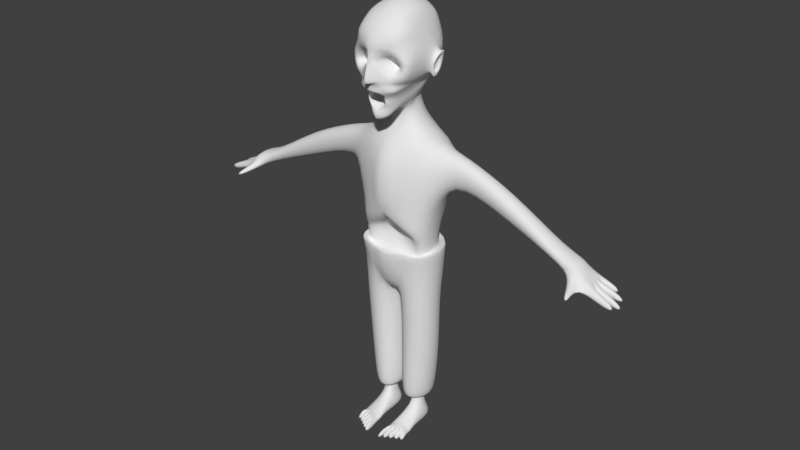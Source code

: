 # Source: zombie.blend  (saved by Blender 2.79.0; exported with 4.5.12 LTS)
import bpy
from mathutils import Matrix  # noqa: F401  (used for matrix-valued properties, if any)

bpy.ops.wm.read_factory_settings(use_empty=True)
scene = bpy.context.scene
scene.name = 'Scene'

# ---- collections
col_collection_1 = bpy.data.collections.new('Collection 1'); scene.collection.children.link(col_collection_1)

# ---- materials (node trees are filled in below, after node groups)
mat_material = bpy.data.materials.new('Material')
mat_material.alpha_threshold = 0.0
mat_material.use_transparent_shadow = False
mat_material.roughness = 0.5

# ---- material node trees

# ---- world
world_world = bpy.data.worlds.new('World'); scene.world = world_world
world_world.color = (0.05088, 0.05088, 0.05088)
world_world.use_sun_shadow = False
world_world.sun_shadow_jitter_overblur = 0.0
world_world.cycles.sampling_method = 'MANUAL'

# ---- meshes
me_cube_001 = bpy.data.meshes.new('Cube.001')
me_cube_001.from_pydata([(0.5542, -0.1649, 0.9068), (0.551, 0.2663, 0.8696), (0.0, 0.3014, -1.0), (0.0, -0.3117, -1.0), (0.0, -0.437, 0.7376), (0.2244, 0.2125, 1.0), (0.2244, -0.1367, 1.0), (0.0, 0.3694, 1.017), (0.0, -0.1367, 1.0), (0.1178, 0.06182, 1.398), (0.1178, -0.08707, 1.218), (0.0, 0.176, 1.398), (0.0, -0.08707, 1.218), (0.3038, 0.2155, 1.656), (0.1738, -0.3436, 1.38), (1.723e-10, 0.3963, 1.704), (0.0, -0.4699, 1.291), (0.278, 0.3305, 2.24), (0.3002, -0.3107, 2.324), (1.723e-10, 0.3305, 2.329), (0.0, -0.3163, 2.364), (0.3679, 0.3243, 0.03926), (0.4707, -0.2507, 0.0578), (0.0, -0.425, 0.02404), (0.0, 0.4176, 0.0), (0.7144, 0.2139, 0.8379), (0.7144, -0.08449, 0.8379), (0.6246, 0.152, 0.535), (0.6246, -0.02262, 0.535), (2.241, 0.2139, 0.1213), (2.241, -0.08449, 0.1213), (2.275, 0.2191, -0.1209), (2.266, -0.1125, -0.102), (0.03586, -0.2839, -1.0), (0.03586, 0.2735, -1.0), (0.2786, -0.05728, -2.294), (0.2786, 0.07239, -2.294), (0.1428, -0.08583, -2.294), (0.1428, 0.1009, -2.294), (0.3568, -0.1322, -2.736), (0.3568, 0.2276, -2.736), (0.06448, -0.196, -2.736), (0.06448, 0.2914, -2.736), (0.1428, 0.1009, -2.487), (0.1428, -0.08583, -2.487), (0.2786, -0.05728, -2.487), (0.2786, 0.07239, -2.487), (0.06504, -0.48, -2.736), (0.3574, -0.4162, -2.736), (0.09389, -0.3934, -2.636), (0.3284, -0.3422, -2.636), (0.09366, -0.3084, -2.612), (0.3282, -0.2572, -2.612), (0.4135, 0.1944, -0.5), (0.4135, -0.17, -0.5), (0.0, -0.2999, -0.5), (0.0, 0.2926, -0.5), (0.4833, 0.3684, -0.2166), (0.4553, 0.2232, -1.016), (0.4866, -0.2476, -0.9024), (0.5342, -0.2853, -0.2166), (0.1543, 0.3621, -0.9801), (0.0, 0.3, -1.0), (-5.239e-33, -0.4026, -0.2166), (0.0, 0.4905, -0.2166), (0.382, -0.1852, -2.343), (0.382, 0.2452, -2.343), (0.03238, -0.2614, -2.343), (0.03238, 0.296, -2.343), (0.3245, -0.1143, -2.343), (0.3245, 0.1744, -2.343), (0.08996, -0.1654, -2.343), (0.08996, 0.2255, -2.343), (0.4519, -0.1847, -1.654), (0.4519, 0.2457, -1.654), (1.278, -0.02262, 0.2831), (1.368, -0.08449, 0.5859), (1.368, 0.2139, 0.5859), (1.278, 0.152, 0.2831), (1.938, -0.02262, 0.02951), (1.938, 0.152, 0.02951), (2.006, -0.08449, 0.1446), (2.006, 0.2139, 0.1446), (2.33, 0.2165, -0.03801), (2.332, -0.08839, -0.03692), (2.276, 0.1412, -0.1203), (2.277, 0.06339, -0.1198), (2.278, -0.01445, -0.1192), (2.33, 0.1403, -0.03773), (2.331, 0.06405, -0.03746), (2.331, -0.01217, -0.03719), (2.734, -0.1271, -0.18), (2.681, -0.131, -0.2617), (2.68, -0.05321, -0.2623), (2.733, -0.05093, -0.1802), (2.712, 0.05596, -0.2941), (2.713, -0.02187, -0.2936), (2.766, 0.05662, -0.2118), (2.767, -0.0196, -0.2116), (2.668, 0.1733, -0.2696), (2.669, 0.09551, -0.2691), (2.722, 0.1724, -0.187), (2.722, 0.09617, -0.1868), (2.607, 0.2598, -0.1526), (2.552, 0.2624, -0.2355), (2.553, 0.1846, -0.2349), (2.607, 0.1836, -0.1523), (2.156, -0.09176, -0.08179), (2.292, -0.1105, -0.06112), (2.222, -0.1053, 0.001177), (2.338, -0.3613, -0.1261), (2.317, -0.362, -0.1593), (2.267, -0.3773, -0.1345), (2.301, -0.3817, -0.08788), (0.1235, -0.4672, -2.736), (0.182, -0.4545, -2.736), (0.2404, -0.4417, -2.736), (0.2989, -0.429, -2.736), (0.1408, -0.3832, -2.636), (0.1877, -0.3729, -2.636), (0.2346, -0.3627, -2.636), (0.2815, -0.3525, -2.636), (0.06504, -0.6469, -2.736), (0.09389, -0.5603, -2.636), (0.1235, -0.6341, -2.736), (0.1408, -0.5501, -2.636), (0.1235, -0.6109, -2.736), (0.182, -0.5982, -2.736), (0.1408, -0.5269, -2.636), (0.1877, -0.5167, -2.636), (0.182, -0.5681, -2.736), (0.2404, -0.5553, -2.736), (0.1877, -0.4865, -2.636), (0.2346, -0.4763, -2.636), (0.2404, -0.5275, -2.736), (0.2989, -0.5147, -2.736), (0.2346, -0.4485, -2.636), (0.2815, -0.4382, -2.636), (0.2989, -0.4892, -2.736), (0.3574, -0.4765, -2.736), (0.3284, -0.4025, -2.636), (0.2815, -0.4127, -2.636), (0.06476, -0.3943, -2.736), (0.3571, -0.3306, -2.736), (0.03412, -0.2726, -1.671), (0.03412, 0.2848, -1.671), (0.0, 0.5073, 0.9223), (0.05173, 0.4971, 0.8115), (0.4258, 0.3315, 0.8414), (0.4768, 0.4418, 0.4281), (0.07106, 0.5034, 0.437), (0.2518, 0.5012, 0.3657), (7.864e-18, -0.125, -0.3148), (0.4421, -0.2475, -0.2211), (0.0, -0.1124, -0.05867), (0.2068, -0.1509, -0.3115), (2.533e-17, 0.3888, -0.4676), (0.3112, -0.3395, -0.2166), (0.2068, -0.2842, -0.5), (0.184, 0.371, 0.01963), (1.723e-10, 0.3963, 2.048), (0.4043, -0.4173, 1.866), (0.0, -0.576, 1.976), (0.3669, 0.3299, 1.959), (0.0, -0.5569, 1.64), (0.3446, -0.3701, 1.604), (0.186, -0.419, 1.943), (0.0, -0.5679, 1.888), (0.186, -0.4708, 1.65), (0.3786, -0.419, 1.785), (0.186, -0.2464, 1.785), (0.1953, -0.06637, 1.371), (0.0, -0.4699, 1.243), (0.1563, -0.419, 1.269), (0.09798, -0.1872, 1.307), (0.0, -0.156, 1.304), (0.2668, -0.4544, 1.569), (0.0, -0.5636, 1.499), (0.1088, -0.4978, 1.364), (0.05776, -0.5106, 1.48), (0.1682, -0.2108, 1.594), (0.0, -0.1055, 1.641), (-5.34e-10, -0.08207, 1.458), (0.1565, -0.2108, 1.361), (0.08036, -0.3854, 1.874), (0.2823, -0.3854, 1.785), (0.186, -0.3854, 1.705), (0.186, -0.3854, 1.864), (0.2225, -0.3823, 1.495), (0.0, -0.5407, 1.547), (0.1671, -0.4933, 1.529), (0.3718, -0.5326, 2.103), (0.0, -0.5354, 2.106), (0.2622, 0.008555, 2.398), (8.613e-11, 0.005738, 2.443), (0.1095, -0.5138, 1.644), (0.0, -0.6763, 1.598), (0.0, -0.4567, 1.161), (0.0929, -0.4058, 1.198), (0.3856, -0.04372, 1.89), (0.3242, -0.07732, 1.654), (0.3763, 0.1431, 1.914), (0.314, 0.06908, 1.667), (0.4632, 0.1431, 1.936), (0.4725, -0.04372, 1.913), (0.4009, 0.06132, 1.599), (0.4111, -0.08509, 1.586), (0.4406, -0.02949, 1.846), (0.4321, 0.1139, 1.872), (0.4051, -0.04739, 1.668), (0.4165, 0.0859, 1.69), (0.4369, 0.06414, 1.864), (0.4215, 0.04119, 1.683), (0.4023, 0.06238, 1.868), (0.4065, -0.03125, 1.853), (0.371, -0.04916, 1.675), (0.3868, 0.03943, 1.686), (0.3677, -0.07732, 1.654), (0.3575, 0.06908, 1.667), (0.4291, -0.04372, 1.89), (0.4197, 0.1431, 1.914)], [], [(1, 0, 26, 25), (73, 144, 67, 65), (23, 153, 22), (0, 6, 8, 4), (8, 6, 10, 12), (9, 11, 15, 13), (6, 5, 9, 10), (5, 7, 11, 9), (192, 191, 18, 20), (171, 13, 14), (14, 178, 16, 172, 173), (193, 194, 20, 18), (163, 160, 19, 17), (161, 199, 201, 163, 17, 193, 18, 191), (53, 21, 22, 153, 54), (56, 24, 159, 21, 53), (108, 109, 113, 110), (22, 21, 27, 28), (0, 22, 28, 26), (21, 1, 25, 27), (83, 29, 30, 84, 90, 89, 88), (82, 81, 30, 29), (79, 80, 31, 85, 86, 87, 32, 107), (80, 82, 29, 83, 31), (2, 34, 33, 3), (44, 43, 42, 41), (38, 37, 71, 72), (144, 145, 68, 67), (58, 59, 73, 74), (42, 40, 39, 41), (51, 142, 47, 49), (43, 46, 40, 42), (46, 45, 39, 40), (36, 35, 45, 46), (38, 36, 46, 43), (35, 37, 44, 45), (37, 38, 43, 44), (118, 49, 123, 125), (52, 51, 49, 118, 119, 120, 121, 50), (41, 39, 143, 48, 117, 116, 115, 114, 47, 142), (143, 52, 50, 48), (45, 44, 51, 52), (145, 74, 66, 68), (62, 64, 57, 58, 61), (58, 57, 60, 59), (33, 59, 60, 157, 63, 3), (53, 54, 60, 57), (158, 55, 63, 157), (36, 38, 72, 70), (65, 67, 71, 69), (67, 68, 72, 71), (66, 65, 69, 70), (68, 66, 70, 72), (65, 66, 74, 73), (35, 36, 70, 69), (37, 35, 69, 71), (34, 2, 62, 61, 58), (27, 25, 77, 78), (28, 27, 78, 75), (25, 26, 76, 77), (26, 28, 75, 76), (78, 77, 82, 80), (75, 78, 80, 79), (77, 76, 81, 82), (76, 75, 79, 81), (90, 84, 91, 94), (31, 83, 103, 104), (89, 86, 100, 102), (86, 89, 97, 95), (93, 94, 91, 92), (84, 108, 32, 92, 91), (87, 90, 94, 93), (32, 87, 93, 92), (95, 97, 98, 96), (89, 90, 98, 97), (90, 87, 96, 98), (87, 86, 95, 96), (99, 101, 102, 100), (86, 85, 99, 100), (85, 88, 101, 99), (88, 89, 102, 101), (104, 103, 106, 105), (83, 88, 106, 103), (88, 85, 105, 106), (85, 31, 104, 105), (81, 79, 107, 109, 30), (30, 109, 108, 84), (113, 112, 111, 110), (107, 32, 111, 112), (32, 108, 110, 111), (109, 107, 112, 113), (117, 48, 139, 138), (117, 121, 137, 135), (120, 119, 132, 133), (118, 114, 126, 128), (125, 123, 122, 124), (47, 114, 124, 122), (114, 118, 125, 124), (49, 47, 122, 123), (129, 128, 126, 127), (119, 118, 128, 129), (114, 115, 127, 126), (115, 119, 129, 127), (133, 132, 130, 131), (115, 116, 131, 130), (116, 120, 133, 131), (119, 115, 130, 132), (137, 136, 134, 135), (120, 116, 134, 136), (121, 120, 136, 137), (116, 117, 135, 134), (140, 141, 138, 139), (121, 117, 138, 141), (50, 121, 141, 140), (48, 50, 140, 139), (44, 41, 142, 51), (39, 45, 52, 143), (59, 33, 144, 73), (33, 34, 145, 144), (34, 58, 74, 145), (151, 149, 21, 159), (150, 24, 146, 147), (150, 147, 148, 149, 151), (21, 149, 148, 1), (0, 1, 5, 6), (155, 54, 153), (55, 158, 54, 155, 152), (154, 155, 153), (152, 155, 154), (23, 154, 153), (23, 22, 0, 4), (56, 53, 156), (54, 158, 157, 60), (64, 156, 53, 57), (150, 151, 159, 24), (7, 5, 1, 148, 147, 146), (200, 199, 161, 169, 165), (13, 15, 160, 163), (167, 166, 162), (164, 176, 165, 168, 195), (168, 165, 169), (195, 168, 167), (166, 169, 161), (185, 187, 170), (184, 186, 170), (187, 184, 170), (186, 185, 170), (171, 174, 10), (171, 14, 173, 174), (179, 178, 14), (178, 179, 180, 183), (183, 180, 181, 182), (16, 178, 183, 182), (179, 177, 181, 180), (168, 169, 185, 186), (169, 166, 187, 185), (166, 167, 184, 187), (167, 168, 186, 184), (195, 167, 196), (189, 190, 176, 164), (177, 179, 190, 189), (164, 195, 196), (176, 190, 188), (162, 166, 161, 191, 192), (17, 19, 194, 193), (179, 14, 188, 190), (174, 175, 12, 10), (173, 172, 197, 198), (174, 173, 198), (175, 174, 198, 197), (9, 13, 171), (14, 13, 188), (188, 13, 202, 200, 165, 176), (10, 9, 171), (199, 200, 217, 206, 209, 207, 204, 219), (13, 163, 201, 202), (208, 203, 204, 207, 211), (220, 219, 204, 203), (202, 201, 220, 203, 208, 210, 205, 218), (217, 218, 205, 206), (212, 211, 213, 216), (205, 210, 212, 209, 206), (210, 208, 211, 212), (216, 213, 214, 215), (211, 207, 214, 213), (209, 212, 216, 215), (207, 209, 215, 214), (200, 202, 218, 217), (201, 199, 219, 220)])
me_cube_001.polygons.foreach_set('use_smooth', [True] * 189)
_uv = me_cube_001.uv_layers.new(name='UVMap')
_uv.uv.foreach_set('vector', [0.189, 0.2083, 0.1883, 0.3077, 0.1514, 0.2891, 0.1514, 0.2203, 0.8274, 0.6456, 0.9237, 0.6498, 0.9237, 0.8046, 0.8431, 0.8044, 0.5337, 0.5229, 0.6407, 0.4766, 0.6409, 0.5412, 0.1883, 0.3077, 0.2643, 0.3012, 0.3161, 0.3012, 0.3161, 0.3704, 0.9097, 0.9149, 0.858, 0.9149, 0.8825, 0.8648, 0.9097, 0.8648, 0.7262, 0.6965, 0.7534, 0.6965, 0.7534, 0.6259, 0.6834, 0.637, 0.4092, 0.1527, 0.4897, 0.1529, 0.4548, 0.2445, 0.4205, 0.2029, 0.7017, 0.7883, 0.7534, 0.7844, 0.7534, 0.6965, 0.7262, 0.6965, 0.5516, 0.0006685, 0.5523, 0.08638, 0.5012, 0.06987, 0.4921, 0.0006685, 0.4252, 0.2382, 0.4901, 0.3042, 0.3613, 0.2401, 0.951, 0.3772, 0.9563, 0.3917, 0.9563, 0.4219, 0.9472, 0.4281, 0.932, 0.3949, 0.7177, 0.07488, 0.7782, 0.07553, 0.7782, 0.1498, 0.7089, 0.1485, 0.6688, 0.5671, 0.7534, 0.5466, 0.7534, 0.4819, 0.6893, 0.5024, 0.3441, 0.3522, 0.4302, 0.358, 0.4732, 0.3635, 0.5163, 0.3741, 0.5163, 0.4388, 0.442, 0.4751, 0.3684, 0.4579, 0.3174, 0.4067, 0.5506, 0.4663, 0.534, 0.3395, 0.6663, 0.3494, 0.6587, 0.4132, 0.6341, 0.4753, 0.7787, 0.4806, 0.7787, 0.3653, 0.7363, 0.3608, 0.6939, 0.3563, 0.6834, 0.4806, 0.4025, 0.8981, 0.4178, 0.8924, 0.4178, 0.9587, 0.4083, 0.9566, 0.6663, 0.3494, 0.534, 0.3395, 0.5857, 0.2301, 0.6257, 0.2344, 0.6675, 0.1527, 0.6663, 0.3494, 0.6257, 0.2344, 0.6473, 0.1665, 0.5154, 0.6734, 0.5154, 0.4774, 0.4771, 0.4765, 0.4822, 0.5491, 0.3101, 0.9304, 0.2734, 0.9297, 0.2736, 0.8609, 0.3101, 0.8601, 0.3101, 0.8777, 0.3101, 0.8953, 0.3101, 0.9128, 0.9305, 0.5902, 0.9993, 0.5902, 0.9993, 0.6442, 0.9305, 0.6442, 0.08869, 0.5513, 0.1288, 0.5478, 0.1375, 0.4689, 0.1196, 0.4703, 0.1017, 0.4716, 0.08378, 0.4729, 0.06151, 0.4777, 0.06847, 0.5026, 0.7999, 0.3044, 0.8307, 0.3029, 0.8514, 0.2527, 0.8286, 0.2173, 0.8058, 0.2195, 0.4205, 0.7837, 0.431, 0.784, 0.5129, 0.685, 0.5106, 0.6748, 0.3747, 0.7617, 0.3747, 0.7187, 0.3174, 0.6748, 0.3174, 0.7871, 0.6525, 0.0842, 0.6525, 0.04114, 0.6403, 0.0228, 0.6403, 0.1129, 0.6461, 0.7392, 0.5176, 0.7414, 0.5176, 0.8962, 0.6461, 0.894, 0.1849, 0.1179, 0.1588, 0.00934, 0.332, 0.02385, 0.332, 0.1231, 0.9251, 0.8619, 0.9925, 0.8471, 0.9924, 0.7641, 0.925, 0.7495, 0.3461, 0.813, 0.3174, 0.8329, 0.3174, 0.8526, 0.3404, 0.8326, 0.04515, 0.9076, 0.04515, 0.9389, 0.1025, 0.9569, 0.1025, 0.8895, 0.8719, 0.6084, 0.8719, 0.5786, 0.9292, 0.5613, 0.9292, 0.6442, 0.8274, 0.6084, 0.8274, 0.5786, 0.8719, 0.5786, 0.8719, 0.6084, 0.0006685, 0.9076, 0.0006685, 0.9389, 0.04515, 0.9389, 0.04515, 0.9076, 0.5626, 0.0952, 0.5939, 0.0952, 0.5939, 0.1397, 0.5626, 0.1397, 0.4192, 0.7617, 0.4192, 0.7187, 0.3747, 0.7187, 0.3747, 0.7617, 0.4638, 0.9131, 0.4746, 0.9155, 0.4746, 0.954, 0.4638, 0.9516, 0.4206, 0.8841, 0.4746, 0.8959, 0.4746, 0.9155, 0.4638, 0.9131, 0.453, 0.9108, 0.4422, 0.9084, 0.4314, 0.9061, 0.4205, 0.9037, 0.925, 0.7495, 0.9924, 0.7641, 0.9925, 0.7184, 0.9925, 0.6987, 0.979, 0.6958, 0.9655, 0.6928, 0.9521, 0.6899, 0.9386, 0.687, 0.9251, 0.684, 0.9251, 0.7038, 0.9292, 0.5156, 0.9005, 0.5325, 0.9062, 0.5129, 0.9292, 0.4958, 0.432, 0.838, 0.4633, 0.8446, 0.4746, 0.8959, 0.4206, 0.8841, 0.7534, 0.7939, 0.6571, 0.7896, 0.6728, 0.9484, 0.7534, 0.9486, 0.1121, 0.8847, 0.1121, 0.704, 0.0006685, 0.704, 0.007104, 0.8882, 0.07651, 0.88, 0.1849, 0.1179, 0.0006685, 0.1514, 0.0006685, 0.0006685, 0.1588, 0.00934, 0.2581, 0.5887, 0.1542, 0.5662, 0.1433, 0.4081, 0.1947, 0.4081, 0.2664, 0.4081, 0.2664, 0.5887, 0.5506, 0.4663, 0.6341, 0.4753, 0.6675, 0.4131, 0.5176, 0.3971, 0.2187, 0.4735, 0.2664, 0.4735, 0.2664, 0.4081, 0.1947, 0.4081, 0.6838, 0.07762, 0.6525, 0.0842, 0.6403, 0.1129, 0.6943, 0.1011, 0.7076, 0.01824, 0.627, 0.0006685, 0.6403, 0.0228, 0.6943, 0.03458, 0.627, 0.0006685, 0.627, 0.1292, 0.6403, 0.1129, 0.6403, 0.0228, 0.7076, 0.1175, 0.7076, 0.01824, 0.6943, 0.03458, 0.6943, 0.1011, 0.627, 0.1292, 0.7076, 0.1175, 0.6943, 0.1011, 0.6403, 0.1129, 0.4908, 0.02375, 0.4908, 0.123, 0.332, 0.1231, 0.332, 0.02385, 0.8274, 0.5786, 0.8274, 0.6084, 0.8385, 0.632, 0.8385, 0.5654, 0.6525, 0.04114, 0.6838, 0.04772, 0.6943, 0.03458, 0.6403, 0.0228, 0.431, 0.784, 0.4205, 0.7837, 0.4207, 0.7834, 0.439, 0.8171, 0.5129, 0.8367, 0.4822, 0.5491, 0.4771, 0.4765, 0.3174, 0.5007, 0.3226, 0.5734, 0.6461, 0.9378, 0.6461, 0.8975, 0.4954, 0.8975, 0.4954, 0.9378, 0.1514, 0.2203, 0.1514, 0.2891, 0.0006685, 0.2891, 0.0006685, 0.2203, 0.9253, 0.4719, 0.8527, 0.4662, 0.8527, 0.3046, 0.9253, 0.3104, 0.7801, 0.466, 0.8514, 0.4806, 0.8307, 0.3029, 0.7999, 0.3044, 0.1018, 0.7027, 0.1419, 0.6992, 0.1288, 0.5478, 0.08869, 0.5513, 0.9305, 0.4431, 0.9993, 0.4431, 0.9993, 0.5902, 0.9305, 0.5902, 0.8261, 0.8427, 0.7547, 0.8282, 0.7745, 0.6666, 0.8054, 0.665, 0.649, 0.6933, 0.6665, 0.6951, 0.6665, 0.7881, 0.649, 0.7863, 0.8058, 0.2195, 0.8286, 0.2173, 0.8353, 0.1485, 0.8125, 0.1507, 0.6439, 0.481, 0.6661, 0.4766, 0.6645, 0.5732, 0.6423, 0.5776, 0.6661, 0.4766, 0.6439, 0.481, 0.6439, 0.5891, 0.6661, 0.5847, 0.6898, 0.1309, 0.6898, 0.1498, 0.6723, 0.1494, 0.6719, 0.1305, 0.8037, 0.5792, 0.7945, 0.5846, 0.7833, 0.5855, 0.7958, 0.4838, 0.8182, 0.4819, 0.1393, 0.704, 0.1172, 0.7083, 0.1134, 0.8065, 0.1355, 0.8022, 0.06151, 0.4777, 0.08378, 0.4729, 0.06688, 0.3814, 0.04899, 0.3827, 0.86, 0.8059, 0.86, 0.8249, 0.8424, 0.8248, 0.842, 0.8059, 0.476, 0.838, 0.4935, 0.8385, 0.4935, 0.9388, 0.476, 0.9384, 0.1172, 0.7083, 0.1393, 0.704, 0.1393, 0.8121, 0.1172, 0.8164, 0.08378, 0.4729, 0.1017, 0.4716, 0.09131, 0.3717, 0.07341, 0.373, 0.5139, 0.856, 0.4949, 0.8556, 0.4949, 0.8381, 0.5139, 0.838, 0.1017, 0.4716, 0.1196, 0.4703, 0.1192, 0.3797, 0.1013, 0.381, 0.6442, 0.6919, 0.6665, 0.687, 0.6665, 0.5905, 0.6442, 0.5954, 0.9594, 0.306, 0.9769, 0.3046, 0.9769, 0.3952, 0.9594, 0.3965, 0.6526, 0.1499, 0.653, 0.1308, 0.6706, 0.1305, 0.6706, 0.1495, 0.983, 0.9278, 0.9656, 0.9304, 0.9656, 0.8658, 0.983, 0.8632, 0.6665, 0.687, 0.6442, 0.6919, 0.6423, 0.6229, 0.6645, 0.618, 0.1196, 0.4703, 0.1375, 0.4689, 0.1419, 0.4045, 0.124, 0.4058, 0.8054, 0.665, 0.7745, 0.6666, 0.7755, 0.6102, 0.7996, 0.6057, 0.8261, 0.6149, 0.8261, 0.6149, 0.7996, 0.6057, 0.7945, 0.5846, 0.8037, 0.5792, 0.7038, 0.1305, 0.7038, 0.1439, 0.6912, 0.1416, 0.6917, 0.1325, 0.06847, 0.5026, 0.06151, 0.4777, 0.003207, 0.471, 0.0006685, 0.4827, 0.3023, 0.3745, 0.3114, 0.3717, 0.3114, 0.4315, 0.304, 0.4335, 0.9508, 0.2939, 0.9702, 0.2935, 0.9702, 0.2265, 0.9594, 0.2275, 0.979, 0.6958, 0.9925, 0.6987, 0.9925, 0.6848, 0.979, 0.6819, 0.8619, 0.1248, 0.8619, 0.0958, 0.8776, 0.1078, 0.8776, 0.1368, 0.4422, 0.9084, 0.453, 0.9108, 0.453, 0.937, 0.4422, 0.9346, 0.9499, 0.1389, 0.9729, 0.1195, 0.9729, 0.08637, 0.9499, 0.1057, 0.8407, 0.8316, 0.83, 0.8297, 0.8274, 0.8059, 0.8407, 0.8082, 0.9251, 0.684, 0.9386, 0.687, 0.9385, 0.6485, 0.9251, 0.6456, 0.9729, 0.1195, 0.9499, 0.1389, 0.9499, 0.1004, 0.9729, 0.08103, 0.3404, 0.8326, 0.3174, 0.8526, 0.3174, 0.8911, 0.3404, 0.8711, 0.5083, 0.8811, 0.4975, 0.8805, 0.4949, 0.8573, 0.5083, 0.8581, 0.453, 0.9108, 0.4638, 0.9131, 0.4638, 0.9463, 0.453, 0.9439, 0.9386, 0.687, 0.9521, 0.6899, 0.952, 0.6568, 0.9386, 0.6538, 0.6182, 0.1283, 0.5952, 0.1471, 0.5952, 0.114, 0.6182, 0.0952, 0.8761, 0.818, 0.8761, 0.8072, 0.8991, 0.8059, 0.8991, 0.8194, 0.9521, 0.6899, 0.9655, 0.6928, 0.9655, 0.6666, 0.952, 0.6637, 0.802, 0.1252, 0.802, 0.0958, 0.8225, 0.1121, 0.8225, 0.1414, 0.5952, 0.1471, 0.6182, 0.1283, 0.6182, 0.1022, 0.5952, 0.1209, 0.864, 0.8065, 0.8748, 0.8059, 0.8748, 0.829, 0.8613, 0.8297, 0.802, 0.0958, 0.802, 0.1252, 0.8175, 0.1374, 0.8175, 0.1081, 0.4314, 0.9061, 0.4422, 0.9084, 0.4422, 0.9282, 0.4314, 0.9259, 0.9655, 0.6928, 0.979, 0.6958, 0.979, 0.676, 0.9655, 0.6731, 0.305, 0.5398, 0.3156, 0.5379, 0.3156, 0.5613, 0.3023, 0.5636, 0.8619, 0.0958, 0.8619, 0.1248, 0.8729, 0.1332, 0.8729, 0.1043, 0.4205, 0.9037, 0.4314, 0.9061, 0.4314, 0.92, 0.4206, 0.9176, 0.9292, 0.4958, 0.9062, 0.5129, 0.9062, 0.499, 0.9292, 0.4819, 0.3747, 0.7617, 0.3174, 0.7871, 0.3174, 0.8329, 0.3461, 0.813, 0.9292, 0.5613, 0.8719, 0.5786, 0.9005, 0.5325, 0.9292, 0.5156, 0.1542, 0.5662, 0.2581, 0.5887, 0.2585, 0.7435, 0.1622, 0.7395, 0.2717, 0.7448, 0.1433, 0.747, 0.1433, 0.9018, 0.2717, 0.8996, 0.9495, 0.1485, 0.8527, 0.1519, 0.8532, 0.2991, 0.9495, 0.3033, 0.7207, 0.281, 0.6688, 0.2666, 0.6939, 0.3563, 0.7363, 0.3608, 0.7623, 0.2646, 0.7787, 0.3653, 0.7787, 0.1527, 0.7668, 0.1782, 0.7623, 0.2646, 0.7668, 0.1782, 0.6806, 0.1714, 0.6688, 0.2666, 0.7207, 0.281, 0.301, 0.5636, 0.2677, 0.4761, 0.2865, 0.3793, 0.301, 0.3717, 0.1883, 0.3077, 0.189, 0.2083, 0.2643, 0.2207, 0.2643, 0.3012, 0.2187, 0.43, 0.1711, 0.4735, 0.1645, 0.4092, 0.2664, 0.4735, 0.2187, 0.4735, 0.1711, 0.4735, 0.2187, 0.43, 0.2664, 0.4308, 0.2664, 0.3717, 0.2187, 0.43, 0.1645, 0.4092, 0.2664, 0.4308, 0.2187, 0.43, 0.2664, 0.3717, 0.8566, 0.9161, 0.8566, 0.8441, 0.7547, 0.8752, 0.5337, 0.5229, 0.6409, 0.5412, 0.6409, 0.7379, 0.5176, 0.6866, 0.1335, 0.8272, 0.1134, 0.9231, 0.1134, 0.8178, 0.1711, 0.4735, 0.2187, 0.4735, 0.1947, 0.4081, 0.1433, 0.4081, 0.9486, 0.1121, 0.8907, 0.1121, 0.8833, 0.01674, 0.9486, 0.0006685, 0.7623, 0.2646, 0.7207, 0.281, 0.7363, 0.3608, 0.7787, 0.3653, 0.3161, 0.1845, 0.2643, 0.2207, 0.189, 0.2083, 0.2179, 0.1932, 0.3041, 0.1551, 0.3161, 0.1527, 0.4226, 0.3034, 0.4302, 0.358, 0.3441, 0.3522, 0.3437, 0.3334, 0.3551, 0.2918, 0.6834, 0.637, 0.7534, 0.6259, 0.7534, 0.5466, 0.6688, 0.5671, 0.6019, 0.0006685, 0.5891, 0.04355, 0.5816, 0.0006685, 0.8269, 0.0795, 0.8272, 0.01585, 0.8397, 0.0006685, 0.8402, 0.0387, 0.8343, 0.05537, 0.8402, 0.0387, 0.8397, 0.0006685, 0.8819, 0.004016, 0.8343, 0.05537, 0.8402, 0.0387, 0.8819, 0.09447, 0.5891, 0.04355, 0.6257, 0.08795, 0.6069, 0.09387, 0.3922, 0.9141, 0.3773, 0.9307, 0.4012, 0.952, 0.1677, 0.9466, 0.2009, 0.9266, 0.2018, 0.9635, 0.3773, 0.9307, 0.3611, 0.9488, 0.4012, 0.952, 0.3773, 0.9307, 0.3922, 0.9141, 0.4012, 0.952, 0.4252, 0.2382, 0.3974, 0.2235, 0.4205, 0.2029, 0.4252, 0.2382, 0.3613, 0.2401, 0.344, 0.2145, 0.3974, 0.2235, 0.4921, 0.1226, 0.4951, 0.09593, 0.5306, 0.09958, 0.4951, 0.09593, 0.4921, 0.1226, 0.5612, 0.1491, 0.5612, 0.0952, 0.9643, 0.8632, 0.9643, 0.9171, 0.925, 0.926, 0.9271, 0.8839, 0.3101, 0.8523, 0.2851, 0.8588, 0.274, 0.7926, 0.3101, 0.7629, 0.2932, 0.6583, 0.3065, 0.6706, 0.3065, 0.5649, 0.2677, 0.5892, 0.3627, 0.9175, 0.4012, 0.8924, 0.3922, 0.9141, 0.3773, 0.9307, 0.6257, 0.08795, 0.5891, 0.04355, 0.6074, 0.04355, 0.6257, 0.06575, 0.3716, 0.9255, 0.3174, 0.9345, 0.3611, 0.9488, 0.3773, 0.9307, 0.1433, 0.9122, 0.2018, 0.9031, 0.2009, 0.9266, 0.1677, 0.9466, 0.9267, 0.3529, 0.958, 0.3046, 0.958, 0.3759, 0.8063, 0.07391, 0.8123, 0.03564, 0.8272, 0.01585, 0.8269, 0.0795, 0.7955, 0.07097, 0.7947, 0.05696, 0.8123, 0.03564, 0.8063, 0.07391, 0.8452, 0.1186, 0.8606, 0.141, 0.8606, 0.0958, 0.6513, 0.1305, 0.627, 0.1349, 0.6513, 0.15, 0.5816, 0.0006685, 0.5891, 0.04355, 0.6069, 0.09387, 0.5523, 0.08638, 0.5516, 0.0006685, 0.7141, 0.0006685, 0.7782, 0.0006685, 0.7782, 0.07553, 0.7177, 0.07488, 0.7947, 0.05696, 0.7795, 0.0251, 0.8081, 0.02126, 0.8123, 0.03564, 0.8871, 0.8441, 0.9097, 0.845, 0.9097, 0.8648, 0.8825, 0.8648, 0.932, 0.3949, 0.9472, 0.4281, 0.9315, 0.4386, 0.9267, 0.416, 0.3974, 0.2235, 0.344, 0.2145, 0.3471, 0.1983, 0.2543, 0.9031, 0.2317, 0.9103, 0.2329, 0.9607, 0.2543, 0.9724, 0.2031, 0.9243, 0.2304, 0.9727, 0.2304, 0.9031, 0.3613, 0.2401, 0.4901, 0.3042, 0.3523, 0.2667, 0.3523, 0.2667, 0.4901, 0.3042, 0.4563, 0.3065, 0.4226, 0.3034, 0.3551, 0.2918, 0.3357, 0.2837, 0.4205, 0.2029, 0.4548, 0.2445, 0.4252, 0.2382, 0.9546, 0.2164, 0.9508, 0.1602, 0.9606, 0.162, 0.9734, 0.1485, 0.9685, 0.1669, 0.969, 0.2086, 0.9734, 0.2252, 0.9645, 0.2183, 0.4901, 0.3042, 0.5163, 0.3741, 0.4732, 0.3635, 0.4563, 0.3065, 0.2788, 0.6902, 0.274, 0.6748, 0.3161, 0.6857, 0.3108, 0.7006, 0.29, 0.6935, 0.8338, 0.1394, 0.8338, 0.0963, 0.8438, 0.0958, 0.8438, 0.1389, 0.9499, 0.01238, 0.9537, 0.07098, 0.9636, 0.0728, 0.9725, 0.07969, 0.9681, 0.06395, 0.9722, 0.02187, 0.9725, 0.0006685, 0.9598, 0.0142, 0.3161, 0.7459, 0.283, 0.7386, 0.2827, 0.7543, 0.3158, 0.7616, 0.3123, 0.4707, 0.3123, 0.5127, 0.3043, 0.5128, 0.3043, 0.4708, 0.2827, 0.7543, 0.2798, 0.7328, 0.2898, 0.7357, 0.3096, 0.7417, 0.3158, 0.7616, 0.2798, 0.7328, 0.2788, 0.6902, 0.29, 0.6935, 0.2898, 0.7357, 0.7805, 0.138, 0.7795, 0.0958, 0.8006, 0.1014, 0.8006, 0.1425, 0.3043, 0.5141, 0.3044, 0.5357, 0.3123, 0.5357, 0.3123, 0.5141, 0.308, 0.5857, 0.3079, 0.5649, 0.3157, 0.5668, 0.3157, 0.5875, 0.969, 0.2086, 0.9685, 0.1669, 0.9605, 0.1671, 0.961, 0.2088, 0.3023, 0.4356, 0.3023, 0.4694, 0.3123, 0.4687, 0.3123, 0.4349, 0.8238, 0.1399, 0.8238, 0.0968, 0.8338, 0.0963, 0.8338, 0.1394])
me_cube_001.materials.append(mat_material)
me_cube_001.use_remesh_preserve_volume = False
me_cube_001.use_remesh_preserve_attributes = False
me_cube_001.use_mirror_vertex_groups = False
me_cube_001.update()

# ---- objects
ob_cube = bpy.data.objects.new('Cube', me_cube_001)

# ---- transforms, parenting, visibility, modifiers, constraints
ob_cube.location = (0.0, 0.0, 0.0)
ob_cube.lineart.crease_threshold = 0.0
_m = ob_cube.modifiers.new('Subsurf', 'SUBSURF')
_m.uv_smooth = 'PRESERVE_CORNERS'
_m.quality = 2
_m.levels = 2
_m.show_only_control_edges = False
_m = ob_cube.modifiers.new('Mirror', 'MIRROR')
_m.use_clip = True

# ---- collection membership
col_collection_1.objects.link(ob_cube)

# ---- scene / render settings (as saved in the file)
scene.frame_start = 1; scene.frame_end = 250; scene.frame_set(1)
scene.render.engine = 'BLENDER_EEVEE_NEXT'
scene.render.resolution_percentage = 50
scene.render.dither_intensity = 0.0
scene.cycles.use_denoising = False
scene.cycles.samples = 128
scene.cycles.sampling_pattern = 'TABULATED_SOBOL'
scene.cycles.use_adaptive_sampling = False
scene.cycles.use_light_tree = False
scene.cycles.blur_glossy = 0.0
scene.cycles.sample_clamp_indirect = 0.0
scene.view_settings.view_transform = 'Standard'
bpy.context.view_layer.update()

# ---- added for rendering (the .blend has no active camera and no usable light): camera, sun
cam_auto = bpy.data.cameras.new('AutoCamera')
cam_auto.lens = 50.0
cam_auto.sensor_width = 36.0
cam_auto.clip_end = 1000.0
ob_auto_camera = bpy.data.objects.new('AutoCamera', cam_auto)
scene.collection.objects.link(ob_auto_camera)
ob_auto_camera.location = (6.98395, -8.46164, 5.4252)
ob_auto_camera.rotation_euler = (1.09748, -7.21219e-08, 0.694738)
scene.camera = ob_auto_camera
light_auto_sun = bpy.data.lights.new('AutoSun', 'SUN')
light_auto_sun.energy = 3.0
light_auto_sun.angle = 0.0523599
ob_auto_sun = bpy.data.objects.new('AutoSun', light_auto_sun)
scene.collection.objects.link(ob_auto_sun)
ob_auto_sun.rotation_euler = (0.872665, 0.174533, 0.523599)
bpy.context.view_layer.update()
